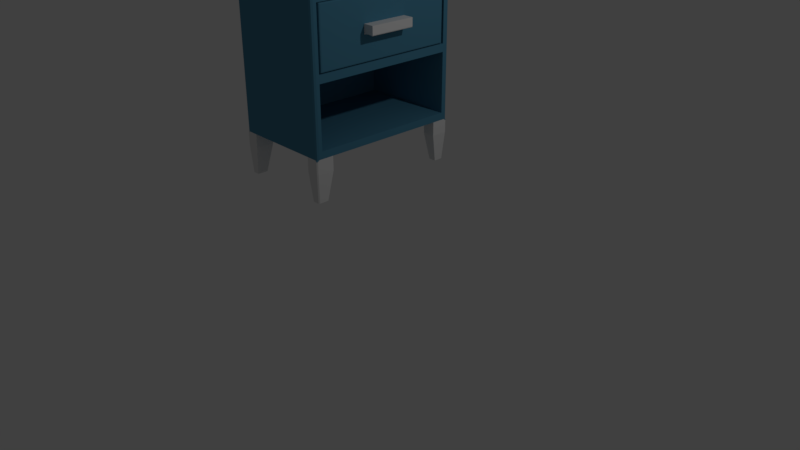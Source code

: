 # Source: Criado_Mudo.blend  (saved by Blender 2.79.0; exported with 4.5.12 LTS)
import bpy
from mathutils import Matrix  # noqa: F401  (used for matrix-valued properties, if any)

bpy.ops.wm.read_factory_settings(use_empty=True)
scene = bpy.context.scene
scene.name = 'Scene'

# ---- collections
col_collection_1 = bpy.data.collections.new('Collection 1'); scene.collection.children.link(col_collection_1)

# ---- materials (node trees are filled in below, after node groups)
mat_material = bpy.data.materials.new('Material')
mat_material.alpha_threshold = 0.0
mat_material.use_transparent_shadow = False
mat_material.roughness = 0.5
mat_material.line_color = (0.0, 0.0, 0.0, 1.0)
mat_material_001 = bpy.data.materials.new('Material.001')
mat_material_001.alpha_threshold = 0.0
mat_material_001.use_transparent_shadow = False
mat_material_001.diffuse_color = (0.07917, 0.2561, 0.3844, 1.0)
mat_material_001.roughness = 0.5

# ---- material node trees

# ---- world
world_world = bpy.data.worlds.new('World'); scene.world = world_world
world_world.color = (0.05088, 0.05088, 0.05088)
world_world.use_sun_shadow = False
world_world.sun_shadow_jitter_overblur = 0.0
world_world.cycles.sampling_method = 'MANUAL'

# ---- cameras
cam_camera = bpy.data.cameras.new('Camera')
cam_camera.clip_end = 100.0
cam_camera.lens = 35.0
cam_camera.sensor_width = 32.0
cam_camera.sensor_height = 18.0
cam_camera.ortho_scale = 7.314
cam_camera.dof.focus_distance = 0.0
cam_camera.dof.aperture_fstop = 128.0

# ---- lights
light_lamp = bpy.data.lights.new('Lamp', 'POINT')
light_lamp.transmission_factor = 0.0
light_lamp.cutoff_distance = 30.0
light_lamp.energy = 100.0
light_lamp.shadow_buffer_clip_start = 1.001
light_lamp.shadow_soft_size = 0.1
light_lamp.shadow_maximum_resolution = 0.006
light_lamp.use_absolute_resolution = True

# ---- meshes
me_cube = bpy.data.meshes.new('Cube')
me_cube.from_pydata([(-0.02754, 0.388, 0.3733), (0.8941, 0.7006, -0.07546), (0.8941, -1.046, -0.07546), (-1.407, -1.046, -0.07546), (-1.407, 0.7006, -0.07546), (0.8941, -1.21, 2.463), (0.8941, -1.21, 0.05946), (0.8941, 0.8529, 2.463), (0.8941, 0.8529, 0.05946), (-1.407, 0.8529, 2.463), (-1.407, 0.8529, 0.05946), (-1.407, -1.21, 2.463), (-1.407, -1.21, 0.05946), (-1.286, -1.21, 2.463), (-1.286, -1.21, 0.05946), (-1.286, 0.8529, 2.463), (-1.286, 0.8529, 0.05946), (0.8941, -1.21, 1.335), (0.8941, -1.21, 1.188), (0.8941, 0.8529, 1.335), (0.8941, 0.8529, 1.188), (-1.407, 0.8529, 1.335), (-1.407, 0.8529, 1.188), (-1.407, -1.21, 1.335), (-1.407, -1.21, 1.188), (-1.286, -1.21, 1.335), (-1.286, -1.21, 1.188), (-1.286, 0.8529, 1.335), (-1.286, 0.8529, 1.188), (0.8944, -1.21, 1.335), (0.8944, -1.21, 1.188), (0.8944, 0.8529, 1.335), (0.8944, 0.8529, 1.188), (-1.286, 0.8261, 2.449), (-1.286, -1.183, 2.449), (-1.286, -1.183, 1.35), (-1.286, 0.8261, 1.35), (0.8959, 0.8021, 2.425), (0.8718, 0.8261, 2.449), (0.8888, 0.8191, 2.442), (0.8718, -1.183, 2.449), (0.8959, -1.159, 2.425), (0.8888, -1.176, 2.442), (0.8718, -1.183, 1.35), (0.8959, -1.159, 1.374), (0.8888, -1.176, 1.357), (0.8959, 0.8021, 1.374), (0.8718, 0.8261, 1.35), (0.8888, 0.8191, 1.357), (0.8941, -1.21, 1.992), (0.8941, -1.21, 1.806), (0.8941, 0.8529, 1.992), (0.8941, 0.8529, 1.806), (-1.407, 0.8529, 1.992), (-1.407, 0.8529, 1.806), (-1.407, -1.21, 1.992), (-1.407, -1.21, 1.806), (-1.286, -1.21, 1.992), (-1.286, -1.21, 1.806), (-1.286, 0.8529, 1.992), (-1.286, 0.8529, 1.806), (-1.286, -1.183, 1.99), (-1.286, -1.183, 1.808), (-1.286, 0.8261, 1.99), (-1.286, 0.8261, 1.808), (0.8718, -1.183, 1.99), (0.8718, -1.183, 1.808), (0.8888, -1.176, 1.81), (0.8888, -1.176, 1.989), (0.8959, -1.159, 1.812), (0.8959, -1.159, 1.986), (0.8959, 0.8021, 1.986), (0.8959, 0.8021, 1.812), (0.8888, 0.8191, 1.81), (0.8888, 0.8191, 1.989), (0.8718, 0.8261, 1.808), (0.8718, 0.8261, 1.99), (0.8941, -0.5224, -0.07546), (0.8941, 0.1652, -0.07546), (-1.407, 0.1652, -0.07546), (-1.407, -0.5224, -0.07546), (-1.407, -0.5224, 0.05946), (-1.407, 0.1652, 0.05946), (-1.407, -0.5224, 2.463), (-1.407, 0.1652, 2.463), (0.8941, 0.1652, 0.05946), (0.8941, -0.5224, 0.05946), (0.8941, 0.1652, 2.463), (0.8941, -0.5224, 2.463), (-1.286, 0.1652, 0.05946), (-1.286, -0.5224, 0.05946), (-1.286, 0.1652, 2.463), (-1.286, -0.5224, 2.463), (-1.286, 0.1652, 1.188), (-1.286, -0.5224, 1.188), (-1.286, 0.1652, 1.335), (-1.286, -0.5224, 1.335), (-1.407, -0.5224, 1.188), (-1.407, 0.1652, 1.188), (-1.407, -0.5224, 1.335), (-1.407, 0.1652, 1.335), (0.8944, 0.1652, 1.188), (0.8944, -0.5224, 1.188), (0.8944, 0.1652, 1.335), (0.8944, -0.5224, 1.335), (-1.286, 0.1563, 2.449), (-1.286, -0.5135, 2.449), (-1.286, 0.1563, 1.35), (-1.286, -0.5135, 1.35), (0.8718, 0.1563, 2.449), (0.8718, -0.5135, 2.449), (0.8888, -0.5112, 2.442), (0.8888, 0.154, 2.442), (0.8959, -0.5055, 2.425), (0.8959, 0.1483, 2.425), (0.8959, 0.1483, 1.374), (0.8959, -0.5055, 1.374), (0.8888, -0.5112, 1.357), (0.8888, 0.154, 1.357), (0.8718, -0.5135, 1.35), (0.8718, 0.1563, 1.35), (0.8959, 0.1483, 1.812), (0.8959, -0.5055, 1.812), (0.8959, 0.1483, 1.986), (0.8959, -0.5055, 1.986), (-1.407, -0.5224, 1.806), (-1.407, 0.1652, 1.806), (-1.407, -0.5224, 1.992), (-1.407, 0.1652, 1.992), (1.136, 0.1483, 1.986), (1.136, -0.5055, 1.986), (1.016, -0.5055, 1.986), (1.016, 0.1483, 1.986), (0.936, -0.5055, 1.823), (1.096, -0.5055, 1.823), (1.016, -0.5055, 1.925), (1.016, -0.5055, 1.831), (1.096, 0.1483, 1.823), (0.936, 0.1483, 1.823), (1.016, 0.1483, 1.925), (1.016, 0.1483, 1.831), (-1.123, -1.21, 2.598), (0.6105, -1.21, 2.598), (-1.123, 0.8529, 2.598), (0.6105, 0.8529, 2.598), (0.6105, -1.046, -0.07546), (-1.123, -1.046, -0.07546), (0.6105, 0.7006, -0.07546), (-1.123, 0.7006, -0.07546), (-1.123, -1.301, -0.07546), (0.6105, -1.301, -0.07546), (0.6105, 0.9434, -0.07546), (-1.123, 0.9434, -0.07546), (-1.123, 0.9434, 0.05946), (0.6105, 0.9434, 0.05946), (-1.123, 0.9434, 2.463), (0.6105, 0.9434, 2.463), (0.6105, -1.301, 0.05946), (-1.123, -1.301, 0.05946), (0.6105, -1.301, 2.463), (-1.123, -1.301, 2.463), (0.6105, -1.301, 1.188), (-1.123, -1.301, 1.188), (0.6105, -1.301, 1.335), (-1.123, -1.301, 1.335), (-1.123, 0.9434, 1.188), (0.6105, 0.9434, 1.188), (-1.123, 0.9434, 1.335), (0.6105, 0.9434, 1.335), (0.6105, -1.301, 1.806), (-1.123, -1.301, 1.806), (0.6105, -1.301, 1.992), (-1.123, -1.301, 1.992), (-1.123, 0.9434, 1.806), (0.6105, 0.9434, 1.806), (-1.123, 0.9434, 1.992), (0.6105, 0.9434, 1.992), (0.6105, 0.1652, -0.07546), (-1.123, 0.1652, -0.07546), (0.6105, -0.5224, -0.07546), (-1.123, -0.5224, -0.07546), (-1.123, 0.1652, 2.598), (0.6105, 0.1652, 2.598), (-1.123, -0.5224, 2.598), (0.6105, -0.5224, 2.598), (-1.407, -1.046, -0.3349), (-1.123, -1.046, -0.3349), (-1.123, 0.7006, -0.3349), (-1.407, 0.7006, -0.3349), (0.8941, -1.046, -0.3349), (0.6105, -1.301, -0.3349), (0.8941, 0.7006, -0.3349), (-1.123, 0.9434, -0.3349), (0.6105, -1.046, -0.3349), (0.6105, 0.7006, -0.3349), (-1.123, -1.301, -0.3349), (0.6105, 0.9434, -0.3349), (-1.374, -1.13, -0.8621), (-1.21, -1.13, -0.8621), (-1.194, 0.7693, -0.8621), (-1.358, 0.7693, -0.8621), (0.8689, -1.136, -0.8621), (0.7055, -1.283, -0.8621), (0.8399, 0.776, -0.8621), (-1.194, 0.9091, -0.8621), (0.7055, -1.136, -0.8621), (0.6766, 0.776, -0.8621), (-1.21, -1.277, -0.8621), (0.6766, 0.9159, -0.8621), (-1.364, 0.9005, 2.598), (-1.364, 0.9434, 2.555), (-1.407, 0.9005, 2.555), (-1.364, 0.9308, 2.586), (-1.388, 0.9252, 2.58), (-1.394, 0.9308, 2.555), (-1.394, 0.9005, 2.586), (-1.407, 0.9005, -0.07546), (-1.364, 0.9434, -0.07546), (-1.394, 0.9308, -0.07546), (-1.364, -1.301, 2.555), (-1.364, -1.258, 2.598), (-1.407, -1.258, 2.555), (-1.364, -1.288, 2.586), (-1.388, -1.282, 2.58), (-1.394, -1.258, 2.586), (-1.394, -1.288, 2.555), (-1.364, -1.301, -0.07546), (-1.407, -1.258, -0.07546), (-1.394, -1.288, -0.07546), (0.8512, -1.21, 2.598), (0.8941, -1.21, 2.555), (0.8815, -1.21, 2.586), (0.8512, 0.8529, 2.598), (0.8941, 0.8529, 2.555), (0.8815, 0.8529, 2.586), (-1.407, 0.8529, 2.555), (-1.364, 0.8529, 2.598), (-1.394, 0.8529, 2.586), (-1.364, -1.21, 2.598), (-1.407, -1.21, 2.555), (-1.394, -1.21, 2.586), (0.8941, 0.9005, 2.555), (0.8512, 0.9434, 2.555), (0.8512, 0.9005, 2.598), (0.8815, 0.9308, 2.555), (0.876, 0.9252, 2.58), (0.8512, 0.9308, 2.586), (0.8815, 0.9005, 2.586), (0.8512, 0.9434, -0.07546), (0.8941, 0.9005, -0.07546), (0.8815, 0.9308, -0.07546), (0.8512, -1.258, 2.598), (0.8512, -1.301, 2.555), (0.8941, -1.258, 2.555), (0.8512, -1.288, 2.586), (0.876, -1.282, 2.58), (0.8815, -1.288, 2.555), (0.8815, -1.258, 2.586), (0.8941, -1.258, -0.07546), (0.8512, -1.301, -0.07546), (0.8815, -1.288, -0.07546), (-1.364, -1.301, 0.05946), (-1.407, -1.258, 0.05946), (-1.394, -1.288, 0.05946), (-1.407, -1.258, 2.463), (-1.364, -1.301, 2.463), (-1.394, -1.288, 2.463), (0.8512, -1.301, 2.463), (0.8941, -1.258, 2.463), (0.8815, -1.288, 2.463), (0.8941, -1.258, 0.05946), (0.8512, -1.301, 0.05946), (0.8815, -1.288, 0.05946), (0.8941, 0.9005, 2.463), (0.8512, 0.9434, 2.463), (0.8815, 0.9308, 2.463), (0.8512, 0.9434, 0.05946), (0.8941, 0.9005, 0.05946), (0.8815, 0.9308, 0.05946), (-1.364, 0.9434, 2.463), (-1.407, 0.9005, 2.463), (-1.394, 0.9308, 2.463), (-1.407, 0.9005, 0.05946), (-1.364, 0.9434, 0.05946), (-1.394, 0.9308, 0.05946), (-1.364, -1.301, 1.188), (-1.407, -1.258, 1.188), (-1.394, -1.288, 1.188), (-1.364, -1.301, 1.335), (-1.407, -1.258, 1.335), (-1.394, -1.288, 1.335), (0.8512, -1.301, 1.335), (0.8941, -1.258, 1.335), (0.8815, -1.288, 1.335), (0.8941, -1.258, 1.188), (0.8512, -1.301, 1.188), (0.8815, -1.288, 1.188), (0.8941, 0.9005, 1.335), (0.8512, 0.9434, 1.335), (0.8815, 0.9308, 1.335), (0.8512, 0.9434, 1.188), (0.8941, 0.9005, 1.188), (0.8815, 0.9308, 1.188), (-1.364, 0.9434, 1.335), (-1.407, 0.9005, 1.335), (-1.394, 0.9308, 1.335), (-1.407, 0.9005, 1.188), (-1.364, 0.9434, 1.188), (-1.394, 0.9308, 1.188), (-1.364, -1.301, 1.806), (-1.407, -1.258, 1.806), (-1.394, -1.288, 1.806), (-1.407, -1.258, 1.992), (-1.364, -1.301, 1.992), (-1.394, -1.288, 1.992), (0.8512, -1.301, 1.992), (0.8941, -1.258, 1.992), (0.8815, -1.288, 1.992), (0.8941, -1.258, 1.806), (0.8512, -1.301, 1.806), (0.8815, -1.288, 1.806), (0.8941, 0.9005, 1.992), (0.8512, 0.9434, 1.992), (0.8815, 0.9308, 1.992), (0.8512, 0.9434, 1.806), (0.8941, 0.9005, 1.806), (0.8815, 0.9308, 1.806), (-1.364, 0.9434, 1.992), (-1.407, 0.9005, 1.992), (-1.394, 0.9308, 1.992), (-1.407, 0.9005, 1.806), (-1.364, 0.9434, 1.806), (-1.394, 0.9308, 1.806), (0.8512, 0.1652, 2.598), (0.8941, 0.1652, 2.555), (0.8815, 0.1652, 2.586), (0.8941, -0.5224, 2.555), (0.8512, -0.5224, 2.598), (0.8815, -0.5224, 2.586), (-1.364, -0.5224, 2.598), (-1.407, -0.5224, 2.555), (-1.394, -0.5224, 2.586), (-1.407, 0.1652, 2.555), (-1.364, 0.1652, 2.598), (-1.394, 0.1652, 2.586), (0.6105, -1.258, 2.598), (0.6105, -1.301, 2.555), (0.6105, -1.288, 2.586), (-1.123, -1.301, 2.555), (-1.123, -1.258, 2.598), (-1.123, -1.288, 2.586), (-1.123, 0.9005, 2.598), (-1.123, 0.9434, 2.555), (-1.123, 0.9308, 2.586), (0.6105, 0.9434, 2.555), (0.6105, 0.9005, 2.598), (0.6105, 0.9308, 2.586), (-1.39, -1.301, -0.3349), (-1.407, -1.284, -0.3349), (0.8941, -1.284, -0.3349), (0.8773, -1.301, -0.3349), (-1.407, 0.9266, -0.3349), (-1.39, 0.9434, -0.3349), (0.8773, 0.9434, -0.3349), (0.8941, 0.9266, -0.3349), (-1.357, -1.277, -0.8621), (-1.374, -1.26, -0.8621), (0.8689, -1.266, -0.8621), (0.8521, -1.283, -0.8621), (-1.358, 0.8923, -0.8621), (-1.341, 0.9091, -0.8621), (0.8231, 0.9159, -0.8621), (0.8399, 0.8991, -0.8621), (-1.39, 0.9434, -0.1015), (-1.407, 0.9266, -0.1015), (-1.402, 0.9388, -0.1028), (-1.407, -1.284, -0.1015), (-1.39, -1.301, -0.1015), (-1.402, -1.296, -0.1028), (0.8941, 0.9266, -0.1015), (0.8773, 0.9434, -0.1015), (0.8896, 0.9388, -0.1028), (0.8773, -1.301, -0.1015), (0.8941, -1.284, -0.1016), (0.8896, -1.296, -0.1028), (1.136, 0.1483, 1.835), (1.114, 0.1483, 1.818), (1.129, 0.1483, 1.821), (1.114, -0.5055, 1.818), (1.136, -0.5055, 1.835), (1.129, -0.5055, 1.821)], [], [(156, 354, 242, 274), (362, 192, 204, 370), (179, 77, 2, 145), (148, 4, 188, 187), (229, 142, 345, 251), (7, 233, 334, 87), (11, 239, 340, 83), (141, 238, 220, 349), (189, 359, 367, 201), (259, 271, 157, 150), (264, 221, 239, 11), (88, 336, 230, 5), (197, 198, 207, 365, 366), (279, 210, 352, 155), (4, 216, 374, 361, 188), (327, 279, 155, 175), (196, 363, 371, 208), (321, 273, 7, 51), (2, 258, 383, 359, 189), (315, 267, 159, 171), (195, 357, 365, 207), (49, 5, 268, 316), (149, 158, 261, 226), (172, 160, 265, 313), (79, 82, 10, 4), (128, 84, 9, 53), (151, 154, 276, 248), (154, 166, 300, 276), (77, 86, 6, 2), (88, 5, 13, 92), (92, 13, 34, 106), (51, 7, 15, 59), (18, 6, 14, 26), (85, 8, 16, 89), (50, 17, 25, 58), (8, 20, 28, 16), (90, 94, 26, 14), (28, 27, 31, 32), (53, 9, 280, 328), (303, 331, 173, 167), (82, 98, 22, 10), (98, 100, 21, 22), (312, 264, 11, 55), (289, 310, 56, 23), (262, 286, 24, 12), (286, 289, 23, 24), (176, 156, 274, 322), (17, 50, 318, 292), (277, 301, 20, 8), (301, 297, 19, 20), (162, 164, 288, 285), (21, 54, 330, 304), (102, 104, 29, 30), (25, 26, 30, 29), (93, 28, 32, 101), (96, 25, 29, 104), (62, 35, 43, 66), (59, 15, 33, 63), (58, 25, 35, 62), (95, 27, 36, 107), (63, 33, 38, 76), (124, 113, 41, 70), (107, 36, 47, 120), (110, 40, 42, 111), (111, 42, 41, 113), (66, 43, 45, 67), (67, 45, 44, 69), (72, 46, 48, 73), (73, 48, 47, 75), (116, 44, 45, 117), (117, 45, 43, 119), (106, 34, 40, 110), (39, 74, 76, 38), (74, 73, 75, 76), (37, 71, 74, 39), (71, 72, 73, 74), (42, 68, 70, 41), (68, 67, 69, 70), (40, 65, 68, 42), (65, 66, 67, 68), (116, 122, 69, 44), (122, 124, 70, 69), (36, 64, 75, 47), (64, 63, 76, 75), (13, 57, 61, 34), (57, 58, 62, 61), (27, 60, 64, 36), (60, 59, 63, 64), (34, 61, 65, 40), (61, 62, 66, 65), (5, 49, 57, 13), (49, 50, 58, 57), (19, 52, 60, 27), (52, 51, 59, 60), (166, 168, 298, 300), (331, 327, 175, 173), (100, 126, 54, 21), (126, 128, 53, 54), (164, 170, 309, 288), (319, 315, 171, 169), (291, 319, 169, 163), (310, 312, 55, 56), (295, 291, 163, 161), (174, 176, 322, 324), (297, 325, 52, 19), (325, 321, 51, 52), (307, 303, 167, 165), (333, 182, 184, 337), (56, 55, 127, 125), (125, 127, 128, 126), (23, 56, 125, 99), (99, 125, 126, 100), (72, 71, 123, 121), (122, 121, 138, 133), (46, 72, 121, 115), (115, 121, 122, 116), (33, 105, 109, 38), (105, 106, 110, 109), (48, 118, 120, 47), (118, 117, 119, 120), (46, 115, 118, 48), (115, 116, 117, 118), (39, 112, 114, 37), (112, 111, 113, 114), (38, 109, 112, 39), (109, 110, 111, 112), (35, 108, 119, 43), (108, 107, 120, 119), (71, 37, 114, 123), (123, 114, 113, 124), (25, 96, 108, 35), (96, 95, 107, 108), (27, 95, 103, 31), (95, 96, 104, 103), (26, 94, 102, 30), (94, 93, 101, 102), (32, 31, 103, 101), (101, 103, 104, 102), (24, 23, 99, 97), (97, 99, 100, 98), (12, 24, 97, 81), (81, 97, 98, 82), (16, 28, 93, 89), (89, 93, 94, 90), (6, 86, 90, 14), (86, 85, 89, 90), (15, 91, 105, 33), (91, 92, 106, 105), (7, 87, 91, 15), (87, 88, 92, 91), (1, 8, 85, 78), (78, 85, 86, 77), (55, 11, 83, 127), (127, 83, 84, 128), (3, 12, 81, 80), (80, 81, 82, 79), (183, 339, 238, 141), (142, 141, 349, 345), (232, 144, 182, 333), (181, 343, 339, 183), (147, 1, 78, 177), (177, 78, 77, 179), (84, 342, 235, 9), (83, 340, 342, 84), (137, 139, 132, 129, 385, 387, 386), (132, 131, 130, 129), (124, 122, 133, 135, 131), (121, 123, 132, 139, 138), (131, 135, 134, 388, 390, 389, 130), (123, 124, 131, 132), (133, 136, 135), (136, 134, 135), (137, 140, 139), (140, 138, 139), (137, 134, 136, 140), (140, 136, 133, 138), (385, 129, 130, 389), (87, 334, 336, 88), (182, 181, 183, 184), (143, 236, 343, 181), (144, 143, 181, 182), (79, 178, 180, 80), (178, 177, 179, 180), (4, 148, 178, 79), (148, 147, 177, 178), (54, 53, 328, 330), (173, 175, 176, 174), (22, 21, 304, 306), (167, 173, 174, 168), (50, 49, 316, 318), (169, 171, 172, 170), (18, 17, 292, 294), (163, 169, 170, 164), (170, 172, 313, 309), (165, 167, 168, 166), (10, 22, 306, 282), (153, 165, 166, 154), (168, 174, 324, 298), (161, 163, 164, 162), (6, 18, 294, 270), (157, 161, 162, 158), (271, 295, 161, 157), (171, 159, 160, 172), (158, 162, 285, 261), (150, 157, 158, 149), (283, 307, 165, 153), (175, 155, 156, 176), (160, 348, 219, 265), (152, 153, 154, 151), (351, 209, 236, 143), (360, 190, 202, 368), (355, 351, 143, 144), (3, 146, 186, 185), (146, 145, 150, 149), (243, 355, 144, 232), (159, 346, 348, 160), (147, 151, 196, 194), (152, 151, 147, 148), (80, 180, 146, 3), (180, 179, 145, 146), (273, 241, 233, 7), (155, 352, 354, 156), (5, 230, 253, 268), (184, 183, 141, 142), (187, 188, 200, 199), (191, 194, 206, 203), (185, 186, 198, 197), (193, 189, 201, 205), (337, 184, 142, 229), (146, 149, 195, 186), (249, 277, 8, 1), (150, 145, 193, 190), (4, 10, 282, 216), (145, 2, 189, 193), (227, 262, 12, 3), (1, 147, 194, 191), (217, 283, 153, 152), (152, 148, 187, 192), (267, 252, 346, 159), (2, 6, 270, 258), (216, 218, 375, 374), (369, 370, 204, 199, 200), (205, 201, 367, 368, 202), (208, 371, 372, 203, 206), (376, 227, 3, 185, 358), (382, 259, 150, 190, 360), (379, 249, 1, 191, 364), (373, 217, 152, 192, 362), (186, 195, 207, 198), (188, 361, 369, 200), (190, 193, 205, 202), (151, 248, 380, 363, 196), (192, 187, 199, 204), (364, 191, 203, 372), (149, 226, 377, 357, 195), (194, 196, 208, 206), (209, 212, 213, 215), (210, 214, 213, 212), (211, 215, 213, 214), (218, 217, 373, 375), (226, 228, 378, 377), (219, 222, 223, 225), (220, 224, 223, 222), (221, 225, 223, 224), (228, 227, 376, 378), (248, 250, 381, 380), (241, 244, 245, 247), (242, 246, 245, 244), (243, 247, 245, 246), (250, 249, 379, 381), (258, 260, 384, 383), (251, 254, 255, 257), (252, 256, 255, 254), (253, 257, 255, 256), (260, 259, 382, 384), (236, 209, 215, 237), (237, 215, 211, 235), (265, 219, 225, 266), (266, 225, 221, 264), (337, 229, 231, 338), (338, 231, 230, 336), (243, 232, 234, 247), (247, 234, 233, 241), (343, 236, 237, 344), (344, 237, 235, 342), (220, 238, 240, 224), (224, 240, 239, 221), (349, 220, 222, 350), (350, 222, 219, 348), (271, 259, 260, 272), (272, 260, 258, 270), (229, 251, 257, 231), (231, 257, 253, 230), (277, 249, 250, 278), (278, 250, 248, 276), (355, 243, 246, 356), (356, 246, 242, 354), (283, 217, 218, 284), (284, 218, 216, 282), (226, 261, 263, 228), (228, 263, 262, 227), (313, 265, 266, 314), (314, 266, 264, 312), (252, 267, 269, 256), (256, 269, 268, 253), (295, 271, 272, 296), (296, 272, 270, 294), (241, 273, 275, 244), (244, 275, 274, 242), (301, 277, 278, 302), (302, 278, 276, 300), (210, 279, 281, 214), (214, 281, 280, 211), (307, 283, 284, 308), (308, 284, 282, 306), (261, 285, 287, 263), (263, 287, 286, 262), (285, 288, 290, 287), (287, 290, 289, 286), (319, 291, 293, 320), (320, 293, 292, 318), (291, 295, 296, 293), (293, 296, 294, 292), (325, 297, 299, 326), (326, 299, 298, 324), (297, 301, 302, 299), (299, 302, 300, 298), (331, 303, 305, 332), (332, 305, 304, 330), (303, 307, 308, 305), (305, 308, 306, 304), (288, 309, 311, 290), (290, 311, 310, 289), (309, 313, 314, 311), (311, 314, 312, 310), (267, 315, 317, 269), (269, 317, 316, 268), (315, 319, 320, 317), (317, 320, 318, 316), (273, 321, 323, 275), (275, 323, 322, 274), (321, 325, 326, 323), (323, 326, 324, 322), (279, 327, 329, 281), (281, 329, 328, 280), (327, 331, 332, 329), (329, 332, 330, 328), (232, 333, 335, 234), (234, 335, 334, 233), (333, 337, 338, 335), (335, 338, 336, 334), (238, 339, 341, 240), (240, 341, 340, 239), (339, 343, 344, 341), (341, 344, 342, 340), (251, 345, 347, 254), (254, 347, 346, 252), (345, 349, 350, 347), (347, 350, 348, 346), (209, 351, 353, 212), (212, 353, 352, 210), (351, 355, 356, 353), (353, 356, 354, 352), (9, 235, 211, 280), (373, 374, 375), (376, 377, 378), (379, 380, 381), (382, 383, 384), (358, 366, 365, 357), (360, 368, 367, 359), (364, 372, 371, 363), (362, 370, 369, 361), (373, 362, 361, 374), (357, 377, 376, 358), (363, 380, 379, 364), (382, 360, 359, 383), (358, 185, 197, 366), (385, 389, 390, 387), (387, 390, 388, 386), (134, 137, 386, 388)])
me_cube.polygons.foreach_set('material_index', [1, 0, 1, 0, 1, 1, 1, 1, 0, 1, 1, 1, 0, 1, 0, 1, 0, 1, 0, 1, 0, 1, 1, 1, 1, 1, 1, 1, 1, 1, 1, 1, 1, 1, 1, 1, 1, 1, 1, 1, 1, 1, 1, 1, 1, 1, 1, 1, 1, 1, 1, 1, 1, 1, 1, 1, 1, 1, 1, 1, 1, 1, 1, 1, 1, 1, 1, 1, 1, 1, 1, 1, 1, 1, 1, 1, 1, 1, 1, 1, 1, 1, 1, 1, 1, 1, 1, 1, 1, 1, 1, 1, 1, 1, 1, 1, 1, 1, 1, 1, 1, 1, 1, 1, 1, 1, 1, 1, 1, 1, 1, 1, 1, 0, 1, 1, 1, 1, 1, 1, 1, 1, 1, 1, 1, 1, 1, 1, 1, 1, 1, 1, 1, 1, 1, 1, 1, 1, 1, 1, 1, 1, 1, 1, 1, 1, 1, 1, 1, 1, 1, 1, 1, 1, 1, 1, 1, 1, 1, 1, 1, 1, 1, 1, 0, 0, 0, 0, 0, 0, 0, 0, 0, 0, 0, 0, 0, 1, 1, 1, 1, 1, 1, 1, 1, 1, 1, 1, 1, 1, 1, 1, 1, 1, 1, 1, 1, 1, 1, 1, 1, 1, 1, 1, 1, 1, 1, 1, 1, 1, 0, 1, 0, 1, 1, 1, 0, 1, 1, 1, 1, 1, 1, 1, 0, 0, 0, 0, 1, 0, 1, 0, 1, 0, 1, 0, 1, 0, 1, 1, 1, 0, 0, 0, 0, 0, 0, 0, 0, 0, 0, 0, 0, 0, 0, 0, 1, 1, 1, 1, 1, 1, 1, 1, 1, 1, 1, 1, 1, 1, 1, 1, 1, 1, 1, 1, 1, 1, 1, 1, 1, 1, 1, 1, 1, 1, 1, 1, 1, 1, 1, 1, 1, 1, 1, 1, 1, 1, 1, 1, 1, 1, 1, 1, 1, 1, 1, 1, 1, 1, 1, 1, 1, 1, 1, 1, 1, 1, 1, 1, 1, 1, 1, 1, 1, 1, 1, 1, 1, 1, 1, 1, 1, 1, 1, 1, 1, 1, 1, 1, 1, 1, 1, 1, 1, 1, 1, 1, 1, 1, 1, 1, 1, 1, 1, 1, 1, 1, 1, 1, 1, 1, 1, 1, 1, 1, 1, 1, 0, 0, 0, 0, 0, 0, 0, 0, 0, 0, 0, 0])
_uv = me_cube.uv_layers.new(name='UVMap')
_uv.uv.foreach_set('vector', [0.4391, 0.565, 0.4391, 0.5864, 0.495, 0.5864, 0.495, 0.565, 0.4391, 0.3797, 0.501, 0.3797, 0.4844, 0.2572, 0.4504, 0.2572, 0.4391, 0.3805, 0.505, 0.3805, 0.505, 0.2589, 0.4391, 0.2589, 0.501, 0.4399, 0.4352, 0.4399, 0.4352, 0.3797, 0.501, 0.3797, 0.495, 0.6853, 0.4391, 0.6853, 0.4391, 0.6742, 0.495, 0.6742, 0.4954, 0.565, 0.4954, 0.5864, 0.3357, 0.5864, 0.3357, 0.565, 0.4808, 0.565, 0.4808, 0.5864, 0.6405, 0.5864, 0.6405, 0.565, 0.501, 0.6853, 0.4451, 0.6853, 0.4451, 0.6742, 0.501, 0.6742, 0.5188, 0.3797, 0.4637, 0.3797, 0.4679, 0.2572, 0.498, 0.2572, 0.495, 0.4399, 0.495, 0.4712, 0.4391, 0.4712, 0.4391, 0.4399, 0.4697, 0.565, 0.4697, 0.5864, 0.4808, 0.5864, 0.4808, 0.565, 0.1761, 0.565, 0.1761, 0.5864, 0.01637, 0.5864, 0.01637, 0.565, 0.4428, 0.7038, 0.4807, 0.7038, 0.4807, 0.6698, 0.4467, 0.6698, 0.4428, 0.6737, 0.4451, 0.565, 0.4451, 0.5864, 0.501, 0.5864, 0.501, 0.565, 0.4601, 0.4399, 0.5065, 0.4399, 0.5125, 0.4338, 0.5125, 0.3797, 0.4601, 0.3797, 0.4451, 0.4556, 0.4451, 0.565, 0.501, 0.565, 0.501, 0.4556, 0.4391, 0.3797, 0.5011, 0.3797, 0.4885, 0.2572, 0.4545, 0.2572, 0.5065, 0.4556, 0.5065, 0.565, 0.4954, 0.565, 0.4954, 0.4556, 0.5188, 0.4399, 0.4697, 0.4399, 0.4637, 0.4338, 0.4637, 0.3797, 0.5188, 0.3797, 0.495, 0.4556, 0.495, 0.565, 0.4391, 0.565, 0.4391, 0.4556, 0.501, 0.3797, 0.4391, 0.3797, 0.4467, 0.2572, 0.4807, 0.2572, 0.4808, 0.4556, 0.4808, 0.565, 0.4697, 0.565, 0.4697, 0.4556, 0.501, 0.4399, 0.501, 0.4712, 0.4451, 0.4712, 0.4451, 0.4399, 0.501, 0.4556, 0.501, 0.565, 0.4451, 0.565, 0.4451, 0.4556, 0.3357, 0.4399, 0.3357, 0.4712, 0.4954, 0.4712, 0.4601, 0.4399, 0.3357, 0.4556, 0.3357, 0.565, 0.4954, 0.565, 0.4954, 0.4556, 0.4391, 0.4399, 0.4391, 0.4712, 0.495, 0.4712, 0.495, 0.4399, 0.4391, 0.4712, 0.4391, 0.7333, 0.495, 0.7333, 0.495, 0.4712, 0.1761, 0.4399, 0.1761, 0.4712, 0.01637, 0.4712, 0.05442, 0.4399, 0.505, 0.3805, 0.505, 0.2209, -0.001292, 0.2209, -0.001292, 0.3805, 0.1761, 0.565, 0.01637, 0.565, 0.02259, 0.5616, 0.1781, 0.5616, 0.505, 0.4556, 0.505, 0.565, -0.001292, 0.565, -0.001292, 0.4556, 0.505, 0.7333, 0.505, 0.4712, -0.001292, 0.4712, -0.001292, 0.7333, 0.505, 0.5402, 0.505, 0.6999, -0.001292, 0.6999, -0.001292, 0.5402, 0.505, 0.4124, 0.505, 0.303, -0.001292, 0.303, -0.001292, 0.4124, 0.505, 0.4712, 0.505, 0.7333, -0.001292, 0.7333, -0.001292, 0.4712, 0.1761, 0.4712, 0.1761, 0.7333, 0.01637, 0.7333, 0.01637, 0.4712, 0.4631, 0.7333, 0.4631, 0.7674, 0.9695, 0.7674, 0.9695, 0.7333, 0.4954, 0.4556, 0.4954, 0.565, 0.5065, 0.565, 0.5065, 0.4556, 0.4451, 0.303, 0.4451, 0.4124, 0.501, 0.4124, 0.501, 0.303, 0.3357, 0.4712, 0.3357, 0.7333, 0.4954, 0.7333, 0.4954, 0.4712, 0.3357, 0.7333, 0.3357, 0.7674, 0.4954, 0.7674, 0.4954, 0.7333, 0.4697, 0.4556, 0.4697, 0.565, 0.4808, 0.565, 0.4808, 0.4556, 0.4697, 0.303, 0.4697, 0.4124, 0.4808, 0.4124, 0.4808, 0.303, 0.4697, 0.4712, 0.4697, 0.7333, 0.4808, 0.7333, 0.4808, 0.4712, 0.4697, 0.7333, 0.4697, 0.7674, 0.4808, 0.7674, 0.4808, 0.7333, 0.4391, 0.4556, 0.4391, 0.565, 0.495, 0.565, 0.495, 0.4556, 0.4808, 0.303, 0.4808, 0.4124, 0.4697, 0.4124, 0.4697, 0.303, 0.5065, 0.4712, 0.5065, 0.7333, 0.4954, 0.7333, 0.4954, 0.4712, 0.5065, 0.7333, 0.5065, 0.7674, 0.4954, 0.7674, 0.4954, 0.7333, 0.501, 0.7333, 0.501, 0.7674, 0.4451, 0.7674, 0.4451, 0.7333, 0.4954, 0.303, 0.4954, 0.4124, 0.5065, 0.4124, 0.5065, 0.303, 0.1761, 0.7333, 0.1761, 0.7674, 0.01637, 0.7674, 0.01637, 0.7333, 0.4631, 0.303, 0.4631, 0.2688, 0.9695, 0.2688, 0.9695, 0.303, 0.4631, 0.5402, 0.4631, 0.6999, 0.9695, 0.6999, 0.9695, 0.5402, 0.4631, 0.3805, 0.4631, 0.2209, 0.9695, 0.2209, 0.9695, 0.3805, 0.4631, 0.413, 0.4631, 0.3064, 0.9642, 0.3064, 0.9642, 0.413, 0.4954, 0.4556, 0.4954, 0.565, 0.4892, 0.5616, 0.4892, 0.4551, 0.4808, 0.4124, 0.4808, 0.303, 0.487, 0.3064, 0.487, 0.413, 0.3357, 0.303, 0.4954, 0.303, 0.4892, 0.3064, 0.3337, 0.3064, 0.4631, 0.4551, 0.4631, 0.5616, 0.9642, 0.5616, 0.9642, 0.4551, 0.18, 0.4541, 0.18, 0.556, 0.02817, 0.556, 0.02817, 0.4541, 0.4631, 0.5381, 0.4631, 0.6937, 0.9642, 0.6937, 0.9642, 0.5381, 0.4998, 0.3826, 0.4998, 0.2271, 0.5038, 0.2287, 0.5038, 0.3832, 0.1787, 0.56, 0.02423, 0.56, 0.02817, 0.556, 0.18, 0.556, 0.4998, 0.413, 0.4998, 0.3064, 0.5038, 0.308, 0.5038, 0.4132, 0.4886, 0.4132, 0.4886, 0.308, 0.4926, 0.312, 0.4926, 0.4139, 0.4836, 0.4139, 0.4836, 0.312, 0.4876, 0.308, 0.4876, 0.4132, 0.5038, 0.4132, 0.5038, 0.308, 0.4998, 0.3064, 0.4998, 0.413, 0.18, 0.312, 0.02817, 0.312, 0.02423, 0.308, 0.1787, 0.308, 0.5038, 0.3832, 0.5038, 0.2287, 0.4998, 0.2271, 0.4998, 0.3826, 0.4631, 0.3826, 0.4631, 0.2271, 0.9642, 0.2271, 0.9642, 0.3826, 0.5038, 0.56, 0.5038, 0.4548, 0.4998, 0.4551, 0.4998, 0.5616, 0.5038, 0.4548, 0.5038, 0.4132, 0.4998, 0.413, 0.4998, 0.4551, 0.4836, 0.556, 0.4836, 0.4541, 0.4876, 0.4548, 0.4876, 0.56, 0.4836, 0.4541, 0.4836, 0.4139, 0.4876, 0.4132, 0.4876, 0.4548, 0.4886, 0.56, 0.4886, 0.4548, 0.4926, 0.4541, 0.4926, 0.556, 0.4886, 0.4548, 0.4886, 0.4132, 0.4926, 0.4139, 0.4926, 0.4541, 0.4998, 0.5616, 0.4998, 0.4551, 0.5038, 0.4548, 0.5038, 0.56, 0.4998, 0.4551, 0.4998, 0.413, 0.5038, 0.4132, 0.5038, 0.4548, 0.18, 0.312, 0.18, 0.4139, 0.02817, 0.4139, 0.02817, 0.312, 0.18, 0.4139, 0.18, 0.4541, 0.02817, 0.4541, 0.02817, 0.4139, 0.4631, 0.3064, 0.4631, 0.413, 0.9642, 0.413, 0.9642, 0.3064, 0.4631, 0.413, 0.4631, 0.4551, 0.9642, 0.4551, 0.9642, 0.413, 0.4808, 0.565, 0.4808, 0.4556, 0.487, 0.4551, 0.487, 0.5616, 0.4808, 0.4556, 0.4808, 0.4124, 0.487, 0.413, 0.487, 0.4551, 0.4954, 0.303, 0.4954, 0.4124, 0.4892, 0.413, 0.4892, 0.3064, 0.4954, 0.4124, 0.4954, 0.4556, 0.4892, 0.4551, 0.4892, 0.413, 0.4631, 0.5616, 0.4631, 0.4551, 0.9642, 0.4551, 0.9642, 0.5616, 0.4631, 0.4551, 0.4631, 0.413, 0.9642, 0.413, 0.9642, 0.4551, 0.505, 0.565, 0.505, 0.4556, -0.001292, 0.4556, -0.001292, 0.565, 0.505, 0.4556, 0.505, 0.4124, -0.001292, 0.4124, -0.001292, 0.4556, 0.505, 0.303, 0.505, 0.4124, -0.001292, 0.4124, -0.001292, 0.303, 0.505, 0.4124, 0.505, 0.4556, -0.001292, 0.4556, -0.001292, 0.4124, 0.4391, 0.7333, 0.4391, 0.7674, 0.495, 0.7674, 0.495, 0.7333, 0.4451, 0.4124, 0.4451, 0.4556, 0.501, 0.4556, 0.501, 0.4124, 0.3357, 0.303, 0.3357, 0.4124, 0.4954, 0.4124, 0.4954, 0.303, 0.3357, 0.4124, 0.3357, 0.4556, 0.4954, 0.4556, 0.4954, 0.4124, 0.501, 0.303, 0.501, 0.4124, 0.4451, 0.4124, 0.4451, 0.303, 0.495, 0.4124, 0.495, 0.4556, 0.4391, 0.4556, 0.4391, 0.4124, 0.495, 0.303, 0.495, 0.4124, 0.4391, 0.4124, 0.4391, 0.303, 0.4697, 0.4124, 0.4697, 0.4556, 0.4808, 0.4556, 0.4808, 0.4124, 0.495, 0.7333, 0.495, 0.7674, 0.4391, 0.7674, 0.4391, 0.7333, 0.4391, 0.4124, 0.4391, 0.4556, 0.495, 0.4556, 0.495, 0.4124, 0.5065, 0.303, 0.5065, 0.4124, 0.4954, 0.4124, 0.4954, 0.303, 0.5065, 0.4124, 0.5065, 0.4556, 0.4954, 0.4556, 0.4954, 0.4124, 0.4451, 0.7333, 0.4451, 0.7674, 0.501, 0.7674, 0.501, 0.7333, 0.495, 0.5402, 0.4391, 0.5402, 0.4391, 0.3805, 0.495, 0.3805, 0.4808, 0.4124, 0.4808, 0.4556, 0.6405, 0.4556, 0.6405, 0.4124, 0.1761, 0.4124, 0.1761, 0.4556, 0.3357, 0.4556, 0.3357, 0.4124, 0.4808, 0.303, 0.4808, 0.4124, 0.6405, 0.4124, 0.6405, 0.303, 0.1761, 0.303, 0.1761, 0.4124, 0.3357, 0.4124, 0.3357, 0.303, 0.4836, 0.4139, 0.4836, 0.4541, 0.3318, 0.4541, 0.3318, 0.4139, 0.5054, 0.3845, 0.5054, 0.5363, 0.5147, 0.5363, 0.5147, 0.3845, 0.4836, 0.312, 0.4836, 0.4139, 0.3318, 0.4139, 0.3318, 0.312, 0.3318, 0.312, 0.3318, 0.4139, 0.18, 0.4139, 0.18, 0.312, 0.4631, 0.6937, 0.4631, 0.5381, 0.9642, 0.5381, 0.9642, 0.6937, 0.4631, 0.5381, 0.4631, 0.3826, 0.9642, 0.3826, 0.9642, 0.5381, 0.5038, 0.6921, 0.5038, 0.5376, 0.4998, 0.5381, 0.4998, 0.6937, 0.5038, 0.5376, 0.5038, 0.3832, 0.4998, 0.3826, 0.4998, 0.5381, 0.4836, 0.312, 0.3318, 0.312, 0.3331, 0.308, 0.4876, 0.308, 0.3318, 0.312, 0.18, 0.312, 0.1787, 0.308, 0.3331, 0.308, 0.4876, 0.56, 0.3331, 0.56, 0.3318, 0.556, 0.4836, 0.556, 0.3331, 0.56, 0.1787, 0.56, 0.18, 0.556, 0.3318, 0.556, 0.4998, 0.6937, 0.4998, 0.5381, 0.5038, 0.5376, 0.5038, 0.6921, 0.4998, 0.5381, 0.4998, 0.3826, 0.5038, 0.3832, 0.5038, 0.5376, 0.4631, 0.6915, 0.4631, 0.847, 0.9642, 0.847, 0.9642, 0.6915, 0.4631, 0.3826, 0.4631, 0.5381, 0.9642, 0.5381, 0.9642, 0.3826, 0.4836, 0.4541, 0.4836, 0.556, 0.3318, 0.556, 0.3318, 0.4541, 0.3318, 0.4541, 0.3318, 0.556, 0.18, 0.556, 0.18, 0.4541, 0.4808, 0.303, 0.6405, 0.303, 0.6425, 0.3064, 0.487, 0.3064, 0.1761, 0.303, 0.3357, 0.303, 0.3337, 0.3064, 0.1781, 0.3064, 0.4631, 0.6999, 0.4631, 0.5402, 0.9695, 0.5402, 0.9695, 0.6999, 0.4631, 0.5402, 0.4631, 0.3805, 0.9695, 0.3805, 0.9695, 0.5402, 0.4631, 0.6853, 0.4631, 0.845, 0.9695, 0.845, 0.9695, 0.6853, 0.4631, 0.3805, 0.4631, 0.5402, 0.9695, 0.5402, 0.9695, 0.3805, 0.4954, 0.7333, 0.4954, 0.7674, 0.3357, 0.7674, 0.3357, 0.7333, 0.3357, 0.7333, 0.3357, 0.7674, 0.1761, 0.7674, 0.1761, 0.7333, 0.4808, 0.7333, 0.4808, 0.7674, 0.6405, 0.7674, 0.6405, 0.7333, 0.1761, 0.7333, 0.1761, 0.7674, 0.3357, 0.7674, 0.3357, 0.7333, 0.4808, 0.4712, 0.4808, 0.7333, 0.6405, 0.7333, 0.6405, 0.4712, 0.1761, 0.4712, 0.1761, 0.7333, 0.3357, 0.7333, 0.3357, 0.4712, 0.4954, 0.4712, 0.4954, 0.7333, 0.3357, 0.7333, 0.3357, 0.4712, 0.3357, 0.4712, 0.3357, 0.7333, 0.1761, 0.7333, 0.1761, 0.4712, 0.505, 0.6853, 0.505, 0.845, -0.001292, 0.845, -0.001292, 0.6853, 0.505, 0.3805, 0.505, 0.5402, -0.001292, 0.5402, -0.001292, 0.3805, 0.4954, 0.565, 0.3357, 0.565, 0.3337, 0.5616, 0.4892, 0.5616, 0.3357, 0.565, 0.1761, 0.565, 0.1781, 0.5616, 0.3337, 0.5616, 0.505, 0.6999, 0.505, 0.5402, -0.001292, 0.5402, -0.001292, 0.6999, 0.505, 0.5402, 0.505, 0.3805, -0.001292, 0.3805, -0.001292, 0.5402, 0.4601, 0.4399, 0.4954, 0.4712, 0.3357, 0.4712, 0.3357, 0.4399, 0.3357, 0.4399, 0.3357, 0.4712, 0.1761, 0.4712, 0.1761, 0.4399, 0.4808, 0.4556, 0.4808, 0.565, 0.6405, 0.565, 0.6405, 0.4556, 0.1761, 0.4556, 0.1761, 0.565, 0.3357, 0.565, 0.3357, 0.4556, 0.5188, 0.4399, 0.4808, 0.4712, 0.6405, 0.4712, 0.6405, 0.4399, 0.1761, 0.4399, 0.1761, 0.4712, 0.3357, 0.4712, 0.3357, 0.4399, 0.501, 0.3805, 0.4451, 0.3805, 0.4451, 0.2209, 0.501, 0.2209, 0.4391, 0.6853, 0.03661, 0.6853, 0.03661, 0.6742, 0.4391, 0.6742, 0.495, 0.6999, 0.4391, 0.6999, 0.4391, 0.5402, 0.495, 0.5402, 0.501, 0.5402, 0.4451, 0.5402, 0.4451, 0.3805, 0.501, 0.3805, 0.4391, 0.6645, 0.505, 0.6645, 0.505, 0.5402, 0.4391, 0.5402, 0.4391, 0.5402, 0.505, 0.5402, 0.505, 0.3805, 0.4391, 0.3805, 0.3357, 0.565, 0.3357, 0.5864, 0.4954, 0.5864, 0.4954, 0.565, 0.1761, 0.565, 0.1761, 0.5864, 0.3357, 0.5864, 0.3357, 0.565, 0.08735, 0.4162, 0.06883, 0.4401, 0.06883, 0.4541, 0.09667, 0.4541, 0.09667, 0.4191, 0.09519, 0.4158, 0.09162, 0.4152, 0.06883, 0.5363, 0.06883, 0.3845, 0.09667, 0.3845, 0.09667, 0.5363, 0.5054, 0.4541, 0.5054, 0.4139, 0.5147, 0.4162, 0.5332, 0.4401, 0.5332, 0.4541, 0.5054, 0.4139, 0.5054, 0.4541, 0.5332, 0.4541, 0.5332, 0.4401, 0.5147, 0.4162, 0.06883, 0.4541, 0.06883, 0.4401, 0.08735, 0.4162, 0.09162, 0.4152, 0.09519, 0.4158, 0.09667, 0.4191, 0.09667, 0.4541, 0.5054, 0.5363, 0.5054, 0.3845, 0.5332, 0.3845, 0.5332, 0.5363, 0.5147, 0.4162, 0.5332, 0.4182, 0.5332, 0.4401, 0.06883, 0.4182, 0.08735, 0.4162, 0.06883, 0.4401, 0.08735, 0.4162, 0.06883, 0.4182, 0.06883, 0.4401, 0.06883, 0.4182, 0.0503, 0.4162, 0.06883, 0.4401, 0.08735, 0.5363, 0.08735, 0.3845, 0.06883, 0.3845, 0.06883, 0.5363, 0.06883, 0.5363, 0.06883, 0.3845, 0.0503, 0.3845, 0.0503, 0.5363, 0.3318, 0.4191, 0.3318, 0.4541, 0.18, 0.4541, 0.18, 0.4191, 0.3357, 0.565, 0.3357, 0.5864, 0.1761, 0.5864, 0.1761, 0.565, 0.4391, 0.5402, 0.03661, 0.5402, 0.03661, 0.3805, 0.4391, 0.3805, 0.501, 0.6999, 0.4451, 0.6999, 0.4451, 0.5402, 0.501, 0.5402, 0.4391, 0.6999, 0.03661, 0.6999, 0.03661, 0.5402, 0.4391, 0.5402, 0.4352, 0.5402, 0.501, 0.5402, 0.501, 0.3805, 0.4352, 0.3805, 0.501, 0.5402, 0.9036, 0.5402, 0.9036, 0.3805, 0.501, 0.3805, 0.4352, 0.6645, 0.501, 0.6645, 0.501, 0.5402, 0.4352, 0.5402, 0.501, 0.6645, 0.9036, 0.6645, 0.9036, 0.5402, 0.501, 0.5402, 0.4954, 0.4124, 0.4954, 0.4556, 0.5065, 0.4556, 0.5065, 0.4124, 0.501, 0.4124, 0.501, 0.4556, 0.9036, 0.4556, 0.9036, 0.4124, 0.4954, 0.7333, 0.4954, 0.7674, 0.5065, 0.7674, 0.5065, 0.7333, 0.501, 0.303, 0.501, 0.4124, 0.9036, 0.4124, 0.9036, 0.303, 0.4808, 0.4124, 0.4808, 0.4556, 0.4697, 0.4556, 0.4697, 0.4124, 0.4391, 0.4124, 0.4391, 0.4556, 0.03661, 0.4556, 0.03661, 0.4124, 0.4808, 0.7333, 0.4808, 0.7674, 0.4697, 0.7674, 0.4697, 0.7333, 0.4391, 0.303, 0.4391, 0.4124, 0.03661, 0.4124, 0.03661, 0.303, 0.501, 0.4124, 0.501, 0.4556, 0.4451, 0.4556, 0.4451, 0.4124, 0.501, 0.7333, 0.501, 0.7674, 0.9036, 0.7674, 0.9036, 0.7333, 0.4954, 0.4712, 0.4954, 0.7333, 0.5065, 0.7333, 0.5065, 0.4712, 0.501, 0.4712, 0.501, 0.7333, 0.9036, 0.7333, 0.9036, 0.4712, 0.4391, 0.303, 0.4391, 0.4124, 0.495, 0.4124, 0.495, 0.303, 0.4391, 0.7333, 0.4391, 0.7674, 0.03661, 0.7674, 0.03661, 0.7333, 0.4808, 0.4712, 0.4808, 0.7333, 0.4697, 0.7333, 0.4697, 0.4712, 0.4391, 0.4712, 0.4391, 0.7333, 0.03661, 0.7333, 0.03661, 0.4712, 0.495, 0.4712, 0.495, 0.7333, 0.4391, 0.7333, 0.4391, 0.4712, 0.4391, 0.4556, 0.4391, 0.565, 0.03661, 0.565, 0.03661, 0.4556, 0.501, 0.4712, 0.501, 0.7333, 0.4451, 0.7333, 0.4451, 0.4712, 0.4391, 0.4399, 0.4391, 0.4712, 0.03661, 0.4712, 0.03661, 0.4399, 0.4451, 0.4712, 0.4451, 0.7333, 0.501, 0.7333, 0.501, 0.4712, 0.501, 0.4556, 0.501, 0.565, 0.9036, 0.565, 0.9036, 0.4556, 0.501, 0.565, 0.501, 0.5864, 0.4451, 0.5864, 0.4451, 0.565, 0.501, 0.4399, 0.501, 0.4712, 0.9036, 0.4712, 0.9036, 0.4399, 0.501, 0.711, 0.4451, 0.711, 0.4451, 0.6999, 0.501, 0.6999, 0.5011, 0.3797, 0.4391, 0.3797, 0.4612, 0.2572, 0.4952, 0.2572, 0.4391, 0.711, 0.03661, 0.711, 0.03661, 0.6999, 0.4391, 0.6999, 0.4352, 0.4399, 0.501, 0.4399, 0.501, 0.3797, 0.4352, 0.3797, 0.501, 0.7233, 0.9036, 0.7233, 0.9036, 0.6643, 0.501, 0.6643, 0.495, 0.711, 0.4391, 0.711, 0.4391, 0.6999, 0.495, 0.6999, 0.4391, 0.565, 0.4391, 0.5864, 0.03661, 0.5864, 0.03661, 0.565, 0.4601, 0.4399, 0.5164, 0.4399, 0.5164, 0.3797, 0.4601, 0.3797, 0.501, 0.7209, 0.9036, 0.7209, 0.9036, 0.6645, 0.501, 0.6645, 0.4352, 0.3805, 0.501, 0.3805, 0.501, 0.2589, 0.4352, 0.2589, 0.501, 0.3805, 0.9036, 0.3805, 0.9036, 0.2589, 0.501, 0.2589, 0.5065, 0.565, 0.5065, 0.5864, 0.4954, 0.5864, 0.4954, 0.565, 0.501, 0.565, 0.501, 0.5864, 0.9036, 0.5864, 0.9036, 0.565, 0.4808, 0.565, 0.4808, 0.5864, 0.4697, 0.5864, 0.4697, 0.565, 0.4391, 0.3805, 0.03661, 0.3805, 0.03661, 0.2209, 0.4391, 0.2209, 0.501, 0.3797, 0.4352, 0.3797, 0.4465, 0.2572, 0.4844, 0.2572, 0.505, 0.3797, 0.4391, 0.3797, 0.4545, 0.2572, 0.4924, 0.2572, 0.4352, 0.3797, 0.501, 0.3797, 0.4807, 0.2572, 0.4428, 0.2572, 0.4391, 0.3797, 0.505, 0.3797, 0.4991, 0.2572, 0.4612, 0.2572, 0.495, 0.3805, 0.4391, 0.3805, 0.4391, 0.2209, 0.495, 0.2209, 0.5188, 0.4399, 0.4598, 0.4399, 0.4598, 0.3797, 0.5188, 0.3797, 0.5065, 0.4399, 0.5065, 0.4712, 0.4954, 0.4712, 0.4601, 0.4399, 0.4598, 0.4399, 0.5188, 0.4399, 0.5188, 0.3797, 0.4598, 0.3797, 0.4601, 0.4399, 0.4954, 0.4712, 0.5065, 0.4712, 0.5065, 0.4399, 0.4391, 0.4399, 0.505, 0.4399, 0.505, 0.3797, 0.4391, 0.3797, 0.4697, 0.4399, 0.4697, 0.4712, 0.4808, 0.4712, 0.5188, 0.4399, 0.505, 0.4399, 0.4391, 0.4399, 0.4391, 0.3797, 0.505, 0.3797, 0.4451, 0.4399, 0.4451, 0.4712, 0.501, 0.4712, 0.501, 0.4399, 0.5164, 0.4399, 0.4601, 0.4399, 0.4601, 0.3797, 0.5164, 0.3797, 0.495, 0.565, 0.495, 0.5864, 0.4391, 0.5864, 0.4391, 0.565, 0.5188, 0.4399, 0.4808, 0.4712, 0.4697, 0.4712, 0.4697, 0.4399, 0.5065, 0.4399, 0.5135, 0.4399, 0.5154, 0.4335, 0.5125, 0.4338, 0.4465, 0.709, 0.4504, 0.7129, 0.4844, 0.7129, 0.4844, 0.6805, 0.4465, 0.6805, 0.4612, 0.7024, 0.4991, 0.7024, 0.4991, 0.6723, 0.4952, 0.6684, 0.4612, 0.6684, 0.4545, 0.7145, 0.4885, 0.7145, 0.4924, 0.7106, 0.4924, 0.6821, 0.4545, 0.6821, 0.4637, 0.4338, 0.4697, 0.4399, 0.5188, 0.4399, 0.5188, 0.3797, 0.4637, 0.3797, 0.5011, 0.4338, 0.495, 0.4399, 0.4391, 0.4399, 0.4391, 0.3797, 0.5011, 0.3797, 0.5125, 0.4338, 0.5065, 0.4399, 0.4601, 0.4399, 0.4601, 0.3797, 0.5125, 0.3797, 0.4391, 0.4339, 0.4451, 0.4399, 0.501, 0.4399, 0.501, 0.3797, 0.4391, 0.3797, 0.5188, 0.3797, 0.4598, 0.3797, 0.4653, 0.2572, 0.4993, 0.2572, 0.4601, 0.3797, 0.5125, 0.3797, 0.5046, 0.2572, 0.476, 0.2572, 0.4598, 0.3797, 0.5188, 0.3797, 0.498, 0.2572, 0.464, 0.2572, 0.4391, 0.4399, 0.495, 0.4399, 0.5011, 0.4339, 0.5011, 0.3797, 0.4391, 0.3797, 0.5164, 0.3797, 0.4601, 0.3797, 0.476, 0.2572, 0.5085, 0.2572, 0.5125, 0.3797, 0.4601, 0.3797, 0.4776, 0.2572, 0.5061, 0.2572, 0.501, 0.4399, 0.4451, 0.4399, 0.4391, 0.4338, 0.4391, 0.3797, 0.501, 0.3797, 0.4601, 0.3797, 0.5164, 0.3797, 0.51, 0.2572, 0.4776, 0.2572, 0.4451, 0.711, 0.4451, 0.718, 0.4394, 0.7167, 0.4381, 0.711, 0.4451, 0.5864, 0.4381, 0.5864, 0.4394, 0.5921, 0.4451, 0.5934, 0.5065, 0.5864, 0.5065, 0.5934, 0.5122, 0.5921, 0.5135, 0.5864, 0.4381, 0.4399, 0.4451, 0.4399, 0.4391, 0.4339, 0.4362, 0.4335, 0.4451, 0.4399, 0.4381, 0.4399, 0.4362, 0.4335, 0.4391, 0.4338, 0.4451, 0.5864, 0.4451, 0.5934, 0.4394, 0.5921, 0.4381, 0.5864, 0.4451, 0.6742, 0.4381, 0.6742, 0.4394, 0.6685, 0.4451, 0.6672, 0.4697, 0.5864, 0.4627, 0.5864, 0.464, 0.5921, 0.4697, 0.5934, 0.4627, 0.4399, 0.4697, 0.4399, 0.4637, 0.4338, 0.4608, 0.4335, 0.495, 0.4399, 0.5021, 0.4399, 0.5039, 0.4335, 0.5011, 0.4339, 0.5065, 0.5864, 0.5135, 0.5864, 0.5122, 0.5921, 0.5065, 0.5934, 0.495, 0.5864, 0.495, 0.5934, 0.5008, 0.5921, 0.5021, 0.5864, 0.495, 0.711, 0.5021, 0.711, 0.5008, 0.7167, 0.495, 0.718, 0.5135, 0.4399, 0.5065, 0.4399, 0.5125, 0.4338, 0.5154, 0.4335, 0.4697, 0.4399, 0.4627, 0.4399, 0.4608, 0.4335, 0.4637, 0.4338, 0.495, 0.6742, 0.495, 0.6672, 0.5008, 0.6685, 0.5021, 0.6742, 0.495, 0.5864, 0.5021, 0.5864, 0.5008, 0.5921, 0.495, 0.5934, 0.4697, 0.5864, 0.4697, 0.5934, 0.464, 0.5921, 0.4627, 0.5864, 0.5021, 0.4399, 0.495, 0.4399, 0.5011, 0.4338, 0.5039, 0.4335, 0.4451, 0.6999, 0.4451, 0.711, 0.4381, 0.711, 0.4381, 0.6999, 0.4954, 0.5934, 0.5065, 0.5934, 0.5065, 0.5864, 0.4954, 0.5864, 0.4451, 0.565, 0.4451, 0.5864, 0.4381, 0.5864, 0.4381, 0.565, 0.4627, 0.565, 0.4627, 0.5864, 0.4697, 0.5864, 0.4697, 0.565, 0.495, 0.3805, 0.495, 0.2209, 0.5021, 0.2209, 0.5021, 0.3805, 0.1761, 0.5934, 0.01637, 0.5934, 0.01637, 0.5864, 0.1761, 0.5864, 0.495, 0.711, 0.495, 0.6999, 0.5021, 0.6999, 0.5021, 0.711, 0.5065, 0.5934, 0.4954, 0.5934, 0.4954, 0.5864, 0.5065, 0.5864, 0.4451, 0.5402, 0.4451, 0.6999, 0.4381, 0.6999, 0.4381, 0.5402, 0.3357, 0.5934, 0.4954, 0.5934, 0.4954, 0.5864, 0.3357, 0.5864, 0.4451, 0.6742, 0.4451, 0.6853, 0.4381, 0.6853, 0.4381, 0.6742, 0.4697, 0.5934, 0.4808, 0.5934, 0.4808, 0.5864, 0.4697, 0.5864, 0.501, 0.6742, 0.4451, 0.6742, 0.4451, 0.6672, 0.501, 0.6672, 0.501, 0.5934, 0.4451, 0.5934, 0.4451, 0.5864, 0.501, 0.5864, 0.495, 0.4712, 0.495, 0.4399, 0.5021, 0.4399, 0.5021, 0.4712, 0.4627, 0.4712, 0.4627, 0.4399, 0.4697, 0.4399, 0.4697, 0.4712, 0.495, 0.6853, 0.495, 0.6742, 0.5021, 0.6742, 0.5021, 0.6853, 0.4808, 0.5934, 0.4697, 0.5934, 0.4697, 0.5864, 0.4808, 0.5864, 0.5065, 0.4712, 0.5065, 0.4399, 0.5135, 0.4399, 0.5135, 0.4712, 0.5021, 0.4712, 0.5021, 0.4399, 0.495, 0.4399, 0.495, 0.4712, 0.4391, 0.711, 0.495, 0.711, 0.495, 0.718, 0.4391, 0.718, 0.4391, 0.5934, 0.495, 0.5934, 0.495, 0.5864, 0.4391, 0.5864, 0.4451, 0.4712, 0.4451, 0.4399, 0.4381, 0.4399, 0.4381, 0.4712, 0.5135, 0.4712, 0.5135, 0.4399, 0.5065, 0.4399, 0.5065, 0.4712, 0.4451, 0.4399, 0.4451, 0.4712, 0.4381, 0.4712, 0.4381, 0.4399, 0.4627, 0.4399, 0.4627, 0.4712, 0.4697, 0.4712, 0.4697, 0.4399, 0.4451, 0.4556, 0.4451, 0.565, 0.4381, 0.565, 0.4381, 0.4556, 0.4627, 0.4556, 0.4627, 0.565, 0.4697, 0.565, 0.4697, 0.4556, 0.495, 0.5864, 0.495, 0.565, 0.5021, 0.565, 0.5021, 0.5864, 0.4627, 0.5864, 0.4627, 0.565, 0.4697, 0.565, 0.4697, 0.5864, 0.495, 0.7333, 0.495, 0.4712, 0.5021, 0.4712, 0.5021, 0.7333, 0.4627, 0.7333, 0.4627, 0.4712, 0.4697, 0.4712, 0.4697, 0.7333, 0.5065, 0.5864, 0.5065, 0.565, 0.5135, 0.565, 0.5135, 0.5864, 0.5021, 0.5864, 0.5021, 0.565, 0.495, 0.565, 0.495, 0.5864, 0.5065, 0.7333, 0.5065, 0.4712, 0.5135, 0.4712, 0.5135, 0.7333, 0.5021, 0.7333, 0.5021, 0.4712, 0.495, 0.4712, 0.495, 0.7333, 0.4451, 0.5864, 0.4451, 0.565, 0.4381, 0.565, 0.4381, 0.5864, 0.5135, 0.5864, 0.5135, 0.565, 0.5065, 0.565, 0.5065, 0.5864, 0.4451, 0.7333, 0.4451, 0.4712, 0.4381, 0.4712, 0.4381, 0.7333, 0.5135, 0.7333, 0.5135, 0.4712, 0.5065, 0.4712, 0.5065, 0.7333, 0.4451, 0.4712, 0.4451, 0.7333, 0.4381, 0.7333, 0.4381, 0.4712, 0.4627, 0.4712, 0.4627, 0.7333, 0.4697, 0.7333, 0.4697, 0.4712, 0.4451, 0.7333, 0.4451, 0.7674, 0.4381, 0.7674, 0.4381, 0.7333, 0.4627, 0.7333, 0.4627, 0.7674, 0.4697, 0.7674, 0.4697, 0.7333, 0.495, 0.4124, 0.495, 0.303, 0.5021, 0.303, 0.5021, 0.4124, 0.4627, 0.4124, 0.4627, 0.303, 0.4697, 0.303, 0.4697, 0.4124, 0.495, 0.303, 0.495, 0.2688, 0.5021, 0.2688, 0.5021, 0.303, 0.4627, 0.303, 0.4627, 0.2688, 0.4697, 0.2688, 0.4697, 0.303, 0.5065, 0.4124, 0.5065, 0.303, 0.5135, 0.303, 0.5135, 0.4124, 0.5021, 0.4124, 0.5021, 0.303, 0.495, 0.303, 0.495, 0.4124, 0.5065, 0.303, 0.5065, 0.2688, 0.5135, 0.2688, 0.5135, 0.303, 0.5021, 0.303, 0.5021, 0.2688, 0.495, 0.2688, 0.495, 0.303, 0.4451, 0.4124, 0.4451, 0.303, 0.4381, 0.303, 0.4381, 0.4124, 0.5135, 0.4124, 0.5135, 0.303, 0.5065, 0.303, 0.5065, 0.4124, 0.4451, 0.303, 0.4451, 0.2688, 0.4381, 0.2688, 0.4381, 0.303, 0.5135, 0.303, 0.5135, 0.2688, 0.5065, 0.2688, 0.5065, 0.303, 0.4451, 0.303, 0.4451, 0.4124, 0.4381, 0.4124, 0.4381, 0.303, 0.4627, 0.303, 0.4627, 0.4124, 0.4697, 0.4124, 0.4697, 0.303, 0.4451, 0.4124, 0.4451, 0.4556, 0.4381, 0.4556, 0.4381, 0.4124, 0.4627, 0.4124, 0.4627, 0.4556, 0.4697, 0.4556, 0.4697, 0.4124, 0.495, 0.565, 0.495, 0.4556, 0.5021, 0.4556, 0.5021, 0.565, 0.4627, 0.565, 0.4627, 0.4556, 0.4697, 0.4556, 0.4697, 0.565, 0.495, 0.4556, 0.495, 0.4124, 0.5021, 0.4124, 0.5021, 0.4556, 0.4627, 0.4556, 0.4627, 0.4124, 0.4697, 0.4124, 0.4697, 0.4556, 0.5065, 0.565, 0.5065, 0.4556, 0.5135, 0.4556, 0.5135, 0.565, 0.5021, 0.565, 0.5021, 0.4556, 0.495, 0.4556, 0.495, 0.565, 0.5065, 0.4556, 0.5065, 0.4124, 0.5135, 0.4124, 0.5135, 0.4556, 0.5021, 0.4556, 0.5021, 0.4124, 0.495, 0.4124, 0.495, 0.4556, 0.4451, 0.565, 0.4451, 0.4556, 0.4381, 0.4556, 0.4381, 0.565, 0.5135, 0.565, 0.5135, 0.4556, 0.5065, 0.4556, 0.5065, 0.565, 0.4451, 0.4556, 0.4451, 0.4124, 0.4381, 0.4124, 0.4381, 0.4556, 0.5135, 0.4556, 0.5135, 0.4124, 0.5065, 0.4124, 0.5065, 0.4556, 0.495, 0.6999, 0.495, 0.5402, 0.5021, 0.5402, 0.5021, 0.6999, 0.4954, 0.5934, 0.3357, 0.5934, 0.3357, 0.5864, 0.4954, 0.5864, 0.495, 0.5402, 0.495, 0.3805, 0.5021, 0.3805, 0.5021, 0.5402, 0.3357, 0.5934, 0.1761, 0.5934, 0.1761, 0.5864, 0.3357, 0.5864, 0.4451, 0.6853, 0.4451, 0.845, 0.4381, 0.845, 0.4381, 0.6853, 0.4808, 0.5934, 0.6405, 0.5934, 0.6405, 0.5864, 0.4808, 0.5864, 0.4451, 0.3805, 0.4451, 0.5402, 0.4381, 0.5402, 0.4381, 0.3805, 0.1761, 0.5934, 0.3357, 0.5934, 0.3357, 0.5864, 0.1761, 0.5864, 0.495, 0.6742, 0.4391, 0.6742, 0.4391, 0.6672, 0.495, 0.6672, 0.495, 0.5934, 0.4391, 0.5934, 0.4391, 0.5864, 0.495, 0.5864, 0.4391, 0.6742, 0.03661, 0.6742, 0.03661, 0.6672, 0.4391, 0.6672, 0.4391, 0.5934, 0.03661, 0.5934, 0.03661, 0.5864, 0.4391, 0.5864, 0.4451, 0.711, 0.501, 0.711, 0.501, 0.718, 0.4451, 0.718, 0.4451, 0.5934, 0.501, 0.5934, 0.501, 0.5864, 0.4451, 0.5864, 0.501, 0.711, 0.9036, 0.711, 0.9036, 0.718, 0.501, 0.718, 0.501, 0.5934, 0.9036, 0.5934, 0.9036, 0.5864, 0.501, 0.5864, 0.4954, 0.565, 0.4954, 0.5864, 0.5065, 0.5864, 0.5065, 0.565, 0.4391, 0.7209, 0.4352, 0.717, 0.4362, 0.7199, 0.4352, 0.6682, 0.4391, 0.6643, 0.4362, 0.6653, 0.505, 0.717, 0.5011, 0.7209, 0.5039, 0.7199, 0.5011, 0.6643, 0.505, 0.6682, 0.5039, 0.6653, 0.4352, 0.3797, 0.4428, 0.2572, 0.4467, 0.2572, 0.4391, 0.3797, 0.5011, 0.3797, 0.4952, 0.2572, 0.4991, 0.2572, 0.505, 0.3797, 0.505, 0.3797, 0.4924, 0.2572, 0.4885, 0.2572, 0.5011, 0.3797, 0.4391, 0.3797, 0.4504, 0.2572, 0.4465, 0.2572, 0.4352, 0.3797, 0.4391, 0.4339, 0.4391, 0.3797, 0.4352, 0.3797, 0.4352, 0.4338, 0.4391, 0.3797, 0.4391, 0.4338, 0.4352, 0.4338, 0.4352, 0.3797, 0.5011, 0.3797, 0.5011, 0.4339, 0.505, 0.4338, 0.505, 0.3797, 0.5011, 0.4338, 0.5011, 0.3797, 0.505, 0.3797, 0.505, 0.4338, 0.4637, 0.3797, 0.5188, 0.3797, 0.4993, 0.2572, 0.4692, 0.2572, 0.3318, 0.4191, 0.18, 0.4191, 0.18, 0.4158, 0.3318, 0.4158, 0.09519, 0.5363, 0.09519, 0.3845, 0.09162, 0.3845, 0.09162, 0.5363, 0.08735, 0.3845, 0.08735, 0.5363, 0.09162, 0.5363, 0.09162, 0.3845])
me_cube.materials.append(mat_material)
me_cube.materials.append(mat_material_001)
me_cube.use_remesh_preserve_volume = False
me_cube.use_remesh_preserve_attributes = False
me_cube.use_mirror_vertex_groups = False
me_cube.update()

# ---- objects
ob_cube = bpy.data.objects.new('Cube', me_cube)
ob_lamp = bpy.data.objects.new('Lamp', light_lamp)
ob_camera = bpy.data.objects.new('Camera', cam_camera)

# ---- transforms, parenting, visibility, modifiers, constraints
ob_cube.location = (0.0, 0.0, 1.809)
ob_cube.scale = (0.5599, 0.8913, 0.6632)
ob_cube.lock_rotations_4d = False
ob_cube.empty_display_type = 'ARROWS'
ob_cube.lineart.crease_threshold = 0.0
ob_lamp.location = (4.076, 1.005, 5.904)
ob_lamp.rotation_euler = (0.6503, 0.05522, 1.866)
ob_lamp.lock_rotations_4d = False
ob_lamp.empty_display_type = 'ARROWS'
ob_lamp.color = (0.0, 0.0, 0.0, 0.0)
ob_lamp.lineart.crease_threshold = 0.0
ob_camera.location = (7.481, -6.508, 5.344)
ob_camera.rotation_euler = (1.109, 0.0, 0.8149)
ob_camera.lock_rotations_4d = False
ob_camera.empty_display_type = 'ARROWS'
ob_camera.color = (0.0, 0.0, 0.0, 0.0)
ob_camera.display_type = 'WIRE'
ob_camera.lineart.crease_threshold = 0.0

# ---- collection membership
col_collection_1.objects.link(ob_cube)
col_collection_1.objects.link(ob_lamp)
col_collection_1.objects.link(ob_camera)

# ---- scene / render settings (as saved in the file)
scene.camera = ob_camera
scene.frame_start = 1; scene.frame_end = 250; scene.frame_set(1)
scene.render.engine = 'BLENDER_EEVEE_NEXT'
scene.render.resolution_percentage = 50
scene.render.dither_intensity = 0.0
scene.cycles.use_denoising = False
scene.cycles.samples = 128
scene.cycles.sampling_pattern = 'TABULATED_SOBOL'
scene.cycles.use_adaptive_sampling = False
scene.cycles.use_light_tree = False
scene.cycles.blur_glossy = 0.0
scene.cycles.sample_clamp_indirect = 0.0
scene.view_settings.view_transform = 'Standard'
bpy.context.view_layer.update()
